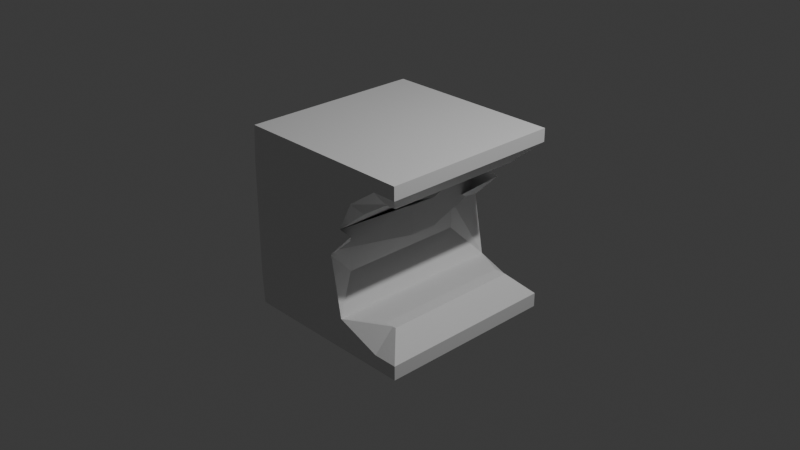 # Source: cracked_bridge_1.blend  (saved by Blender 4.3.34; exported with 4.5.12 LTS)
import bpy
from mathutils import Matrix  # noqa: F401  (used for matrix-valued properties, if any)

bpy.ops.wm.read_factory_settings(use_empty=True)
scene = bpy.context.scene
scene.name = 'Scene'

# ---- collections
col_collection = bpy.data.collections.new('Collection'); scene.collection.children.link(col_collection)

# ---- materials (node trees are filled in below, after node groups)
mat_material = bpy.data.materials.new('Material')
mat_material.alpha_threshold = 0.0
mat_material.roughness = 0.5
mat_material.line_color = (0.0, 0.0, 0.0, 1.0)

# ---- material node trees
mat_material.use_nodes = True; mat_material.node_tree.nodes.clear()
_N = mat_material.node_tree.nodes; _L = mat_material.node_tree.links
n0 = _N.new('ShaderNodeOutputMaterial'); n0.name = 'Material Output'; n0.location = (300, 300)
n1 = _N.new('ShaderNodeBsdfPrincipled'); n1.name = 'Principled BSDF'; n1.location = (10, 300)
n1.inputs[3].default_value = 1.45
_L.new(n1.outputs[0], n0.inputs[0])
n0.is_active_output = True

# ---- world
world_world = bpy.data.worlds.new('World'); scene.world = world_world
world_world.use_nodes = True; world_world.node_tree.nodes.clear()
_N = world_world.node_tree.nodes; _L = world_world.node_tree.links
n0 = _N.new('ShaderNodeOutputWorld'); n0.name = 'World Output'; n0.location = (300, 300)
n1 = _N.new('ShaderNodeBackground'); n1.name = 'Background'; n1.location = (10, 300)
n1.inputs[0].default_value = (0.05088, 0.05088, 0.05088, 1.0)
_L.new(n1.outputs[0], n0.inputs[0])
n0.is_active_output = True
world_world.color = (0.05088, 0.05088, 0.05088)
world_world.sun_shadow_jitter_overblur = 0.0

# ---- cameras
cam_camera = bpy.data.cameras.new('Camera')
cam_camera.clip_end = 100.0
cam_camera.ortho_scale = 7.314

# ---- lights
light_light = bpy.data.lights.new('Light', 'POINT')
light_light.energy = 1000.0
light_light.shadow_soft_size = 0.1

# ---- meshes
me_cube = bpy.data.meshes.new('Cube')
me_cube.from_pydata([(1.0, 1.0, 1.0), (1.0, 1.0, -1.0), (1.0, -1.0, 1.0), (1.0, -1.0, -1.0), (-1.0, 1.0, 1.0), (-1.0, 1.0, -1.0), (-1.0, -1.0, 1.0), (-1.0, -1.0, -1.0), (-1.022, -1.0, 0.0), (-1.022, 1.0, 0.0), (0.4368, 1.0, -1.0), (0.4368, -1.0, 1.0), (0.4368, -1.0, -1.0), (0.4368, 1.0, 1.0), (0.735, -1.0, -1.0), (0.735, 1.0, 1.0), (0.735, 1.0, -1.0), (0.735, -1.0, 1.0), (-1.022, -1.0, 0.631), (-1.022, 1.0, 0.631), (-1.022, 1.0, -0.6199), (-1.022, -1.0, -0.6199), (-1.022, 1.0, 0.3155), (-1.022, -1.0, 0.3155), (0.4368, 1.0, 0.0), (0.04914, 1.0, 0.0), (0.3473, 0.148, 0.0), (0.3473, 0.148, 0.0), (0.3473, -0.148, 0.0), (0.3473, -0.148, 0.0), (0.04914, -1.0, 0.0), (0.4368, -1.0, 0.0), (0.04914, -1.0, 0.3155), (0.04914, -1.0, 0.3155), (0.3473, -0.148, 0.3155), (0.3473, -0.148, 0.3155), (0.9999, -1.0, 0.3155), (0.735, -1.0, 0.631), (0.3473, 0.148, 0.3155), (0.3473, 0.148, 0.3155), (0.04914, 1.0, 0.3155), (0.04914, 1.0, 0.3155), (0.735, 1.0, 0.631), (0.9999, 1.0, 0.3155), (0.04914, 0.7018, 0.0), (0.1171, 1.0, 0.0), (0.4152, 1.0, 0.2982), (0.1171, -1.0, 0.0), (0.04914, -0.7018, 0.0), (0.4152, -1.0, 0.2982), (0.04914, -0.7018, -0.3217), (0.04914, 0.7018, -0.3217), (0.7749, 0.7749, 0.631), (1.0, 1.0, 0.8561), (0.7749, -0.7749, 0.631), (1.0, -1.0, 0.8561), (0.6403, 0.7749, 0.631), (0.6403, -0.7749, 0.631), (0.735, -0.7749, 0.631), (0.735, -1.0, 0.8561), (0.735, 0.7749, 0.631), (0.735, 1.0, 0.8561), (0.4152, 0.8422, 0.4733), (0.2575, 1.0, 0.3155), (0.4152, -0.8422, 0.4733), (0.2575, -1.0, 0.3155), (0.4152, 0.8422, 0.4733), (0.4152, 1.0, 0.631), (0.4152, -0.8422, 0.4733), (0.4152, -1.0, 0.631), (0.7749, 0.7749, -0.6199), (1.0, 1.0, -0.8449), (0.7749, -0.7749, -0.6199), (1.0, -1.0, -0.8449), (0.735, -0.7749, -0.6199), (0.735, -1.0, -0.8449), (0.735, 0.7749, -0.6199), (0.735, 1.0, -0.8449), (0.6403, -0.7749, -0.6199), (0.2407, -1.0, -0.6613), (0.6403, 0.7749, -0.6199), (0.2407, 1.0, -0.6613)], [(24, 25), (30, 31)], [(13, 4, 6, 11), (18, 6, 4, 19), (16, 1, 3, 14), (55, 2, 17, 59), (56, 60, 52, 54, 58, 57), (21, 8, 9, 20), (79, 47, 8, 21), (50, 51, 44, 48), (63, 65, 41, 39, 35, 33), (5, 10, 12, 7), (56, 57, 69, 67), (15, 13, 11, 17), (0, 15, 17, 2), (19, 4, 13, 67), (59, 69, 57, 58), (10, 16, 14, 12), (22, 19, 67, 63), (23, 18, 19, 22), (59, 17, 11, 69), (14, 75, 79, 12), (47, 79, 50, 48), (3, 73, 75, 14), (10, 81, 77, 16), (7, 21, 20, 5), (80, 78, 74, 72, 70, 76), (1, 71, 73, 3), (44, 51, 81, 45), (8, 23, 22, 9), (5, 20, 81, 10), (27, 39, 35, 29), (38, 26, 25, 40), (32, 30, 28, 34), (65, 69, 18, 23), (32, 34, 35, 33), (38, 40, 41, 39), (29, 35, 34, 28), (39, 27, 26, 38), (47, 49, 65, 23, 8), (53, 0, 2, 55), (44, 45, 46), (47, 48, 49), (79, 81, 51, 50), (20, 9, 45, 81), (12, 79, 21, 7), (62, 66, 68, 64), (67, 13, 15, 61), (55, 59, 58, 54), (69, 11, 6, 18), (61, 53, 52, 60), (53, 55, 54, 52), (67, 61, 60, 56), (61, 15, 0, 53), (62, 64, 65, 63), (68, 66, 67, 69), (66, 62, 63, 67), (69, 65, 64, 68), (9, 22, 63, 46, 45), (72, 74, 75, 73), (70, 72, 73, 71), (76, 70, 71, 77), (78, 80, 81, 79), (74, 78, 79, 75), (77, 81, 80, 76), (16, 77, 71, 1)])
_uv = me_cube.uv_layers.new(name='UVMap')
_uv.uv.foreach_set('vector', [0.6954, 0.5, 0.875, 0.5, 0.875, 0.75, 0.6954, 0.75, 0.5789, 0.0, 0.625, 0.0, 0.625, 0.25, 0.5789, 0.25, 0.3419, 0.5, 0.375, 0.5, 0.375, 0.75, 0.3419, 0.75, 0.607, 0.75, 0.625, 0.75, 0.625, 0.7831, 0.607, 0.7831, 0.5789, 0.4938, 0.5789, 0.5033, 0.5789, 0.5074, 0.5789, 0.7426, 0.5789, 0.7467, 0.5789, 0.7562, 0.4225, 0.0, 0.5, 0.0, 0.5, 0.25, 0.4225, 0.25, 0.4173, 0.8422, 0.5, 0.8577, 0.5, 1.0, 0.4225, 1.0, 0.4598, 0.7621, 0.4598, 0.4879, 0.5, 0.4879, 0.5, 0.7621, 0.5394, 0.4334, 0.5394, 0.8166, 0.5394, 0.4296, 0.5394, 0.6016, 0.5394, 0.6484, 0.5394, 0.8204, 0.125, 0.5, 0.3046, 0.5, 0.3046, 0.75, 0.125, 0.75, 0.5789, 0.4938, 0.5789, 0.7562, 0.5789, 0.8204, 0.5789, 0.4296, 0.6581, 0.5, 0.6954, 0.5, 0.6954, 0.75, 0.6581, 0.75, 0.625, 0.5, 0.6581, 0.5, 0.6581, 0.75, 0.625, 0.75, 0.5789, 0.25, 0.625, 0.25, 0.625, 0.4296, 0.5789, 0.4296, 0.607, 0.7831, 0.5789, 0.8204, 0.5789, 0.7562, 0.5789, 0.7467, 0.3046, 0.5, 0.3419, 0.5, 0.3419, 0.75, 0.3046, 0.75, 0.5394, 0.25, 0.5789, 0.25, 0.5789, 0.4296, 0.5394, 0.4099, 0.5394, 0.0, 0.5789, 0.0, 0.5789, 0.25, 0.5394, 0.25, 0.607, 0.7831, 0.625, 0.7831, 0.625, 0.8204, 0.5789, 0.8204, 0.375, 0.7831, 0.3944, 0.7831, 0.4173, 0.8418, 0.375, 0.8204, 0.5, 0.8577, 0.4221, 0.8031, 0.4598, 0.7621, 0.5, 0.7621, 0.375, 0.75, 0.3944, 0.75, 0.3944, 0.7831, 0.375, 0.7831, 0.375, 0.4296, 0.4173, 0.4082, 0.3944, 0.4669, 0.375, 0.4669, 0.375, 0.0, 0.4225, 0.0, 0.4225, 0.25, 0.375, 0.25, 0.4225, 0.4938, 0.4225, 0.7562, 0.4225, 0.7467, 0.4225, 0.7426, 0.4225, 0.5074, 0.4225, 0.5033, 0.375, 0.5, 0.3944, 0.5, 0.3944, 0.75, 0.375, 0.75, 0.5, 0.4879, 0.4598, 0.4879, 0.4221, 0.4469, 0.5, 0.3923, 0.5, 0.0, 0.5394, 0.0, 0.5394, 0.25, 0.5, 0.25, 0.375, 0.25, 0.4225, 0.25, 0.4173, 0.4075, 0.375, 0.4296, 0.5, 0.6016, 0.5394, 0.6016, 0.5394, 0.6484, 0.5, 0.6484, 0.5394, 0.6016, 0.5, 0.6016, 0.5, 0.4296, 0.5394, 0.4296, 0.5394, 0.8204, 0.5, 0.8204, 0.5, 0.6484, 0.5394, 0.6484, 0.5394, 0.8401, 0.5789, 0.8204, 0.5789, 1.0, 0.5394, 1.0, 0.5394, 0.8204, 0.5394, 0.6484, 0.5394, 0.6484, 0.5394, 0.8204, 0.5394, 0.6016, 0.5394, 0.4296, 0.5394, 0.4296, 0.5394, 0.6016, 0.5, 0.6484, 0.5394, 0.6484, 0.5394, 0.6484, 0.5, 0.6484, 0.5394, 0.6016, 0.5, 0.6016, 0.5, 0.6016, 0.5394, 0.6016, 0.5, 0.8577, 0.5373, 0.8204, 0.5394, 0.8401, 0.5394, 1.0, 0.5, 1.0, 0.607, 0.5, 0.625, 0.5, 0.625, 0.75, 0.607, 0.75, 0.5, 0.4296, 0.5, 0.3923, 0.5373, 0.4296, 0.5, 0.8577, 0.5, 0.8204, 0.5, 0.8204, 0.4311, 0.8204, 0.4311, 0.4296, 0.4598, 0.4879, 0.4598, 0.7621, 0.4225, 0.25, 0.5, 0.25, 0.5, 0.3923, 0.4173, 0.4078, 0.375, 0.8204, 0.4173, 0.8425, 0.4225, 1.0, 0.375, 1.0, 0.5592, 0.4604, 0.5592, 0.4604, 0.5592, 0.7896, 0.5592, 0.7896, 0.5789, 0.4296, 0.625, 0.4296, 0.625, 0.4669, 0.607, 0.4669, 0.607, 0.75, 0.607, 0.7831, 0.5789, 0.7467, 0.5789, 0.7426, 0.5789, 0.8204, 0.625, 0.8204, 0.625, 1.0, 0.5789, 1.0, 0.607, 0.4669, 0.607, 0.5, 0.5789, 0.5074, 0.5789, 0.5033, 0.607, 0.5, 0.607, 0.75, 0.5789, 0.7426, 0.5789, 0.5074, 0.5789, 0.4296, 0.607, 0.4669, 0.5789, 0.5033, 0.5789, 0.4938, 0.607, 0.4669, 0.625, 0.4669, 0.625, 0.5, 0.607, 0.5, 0.5592, 0.4604, 0.5592, 0.7896, 0.5394, 0.8166, 0.5394, 0.4334, 0.5592, 0.7896, 0.5592, 0.4604, 0.5789, 0.4296, 0.5789, 0.8204, 0.5592, 0.4604, 0.5592, 0.4604, 0.5394, 0.4099, 0.5789, 0.4296, 0.5789, 0.8204, 0.5394, 0.8401, 0.5592, 0.7896, 0.5592, 0.7896, 0.5, 0.25, 0.5394, 0.25, 0.5394, 0.4099, 0.5373, 0.4296, 0.5, 0.3923, 0.4225, 0.7426, 0.4225, 0.7467, 0.3944, 0.7831, 0.3944, 0.75, 0.4225, 0.5074, 0.4225, 0.7426, 0.3944, 0.75, 0.3944, 0.5, 0.4225, 0.5033, 0.4225, 0.5074, 0.3944, 0.5, 0.3944, 0.4669, 0.4225, 0.7562, 0.4225, 0.4938, 0.4311, 0.4296, 0.4311, 0.8204, 0.4225, 0.7467, 0.4225, 0.7562, 0.4173, 0.8418, 0.3944, 0.7831, 0.3944, 0.4669, 0.4173, 0.4082, 0.4225, 0.4938, 0.4225, 0.5033, 0.375, 0.4669, 0.3944, 0.4669, 0.3944, 0.5, 0.375, 0.5])
me_cube.materials.append(mat_material)
me_cube.use_mirror_vertex_groups = False
me_cube.update()

# ---- objects
ob_cube = bpy.data.objects.new('Cube', me_cube)
ob_light = bpy.data.objects.new('Light', light_light)
ob_camera = bpy.data.objects.new('Camera', cam_camera)

# ---- transforms, parenting, visibility, modifiers, constraints
ob_cube.location = (0.0, 0.0, 0.0)
ob_cube.lock_rotations_4d = False
ob_cube.empty_display_type = 'ARROWS'
ob_cube.lineart.crease_threshold = 0.0
ob_light.location = (4.076, 1.005, 5.904)
ob_light.rotation_euler = (0.6503, 0.05522, 1.866)
ob_light.lock_rotations_4d = False
ob_light.empty_display_type = 'ARROWS'
ob_light.color = (0.0, 0.0, 0.0, 0.0)
ob_light.lineart.crease_threshold = 0.0
ob_camera.location = (7.359, -6.926, 4.958)
ob_camera.rotation_euler = (1.109, 0.0, 0.8149)
ob_camera.lock_rotations_4d = False
ob_camera.empty_display_type = 'ARROWS'
ob_camera.color = (0.0, 0.0, 0.0, 0.0)
ob_camera.display_type = 'WIRE'
ob_camera.lineart.crease_threshold = 0.0

# ---- collection membership
col_collection.objects.link(ob_cube)
col_collection.objects.link(ob_light)
col_collection.objects.link(ob_camera)

# ---- scene / render settings (as saved in the file)
scene.camera = ob_camera
scene.frame_start = 1; scene.frame_end = 250; scene.frame_set(1)
scene.render.engine = 'BLENDER_EEVEE_NEXT'
bpy.context.view_layer.update()
